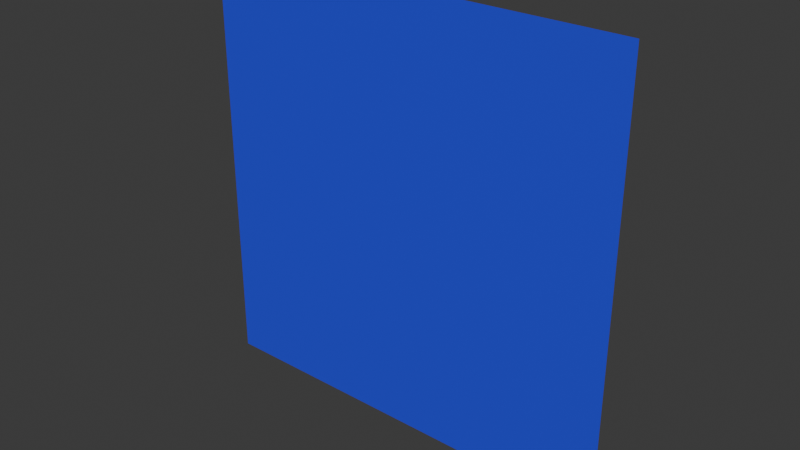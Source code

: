 # Source: ocean_V1.blend  (saved by Blender 5.2.44; exported with 4.5.12 LTS)
import bpy
from mathutils import Matrix  # noqa: F401  (used for matrix-valued properties, if any)

bpy.ops.wm.read_factory_settings(use_empty=True)
scene = bpy.context.scene
scene.name = 'Scene'

# ---- collections
col_collection = bpy.data.collections.new('Collection'); scene.collection.children.link(col_collection)

# ---- materials (node trees are filled in below, after node groups)
mat_material_001 = bpy.data.materials.new('Material.001')

# ---- material node trees
mat_material_001.use_nodes = True; mat_material_001.node_tree.nodes.clear()
_N = mat_material_001.node_tree.nodes; _L = mat_material_001.node_tree.links
n0 = _N.new('ShaderNodeBsdfPrincipled'); n0.name = 'Principled BSDF'; n0.location = (-200, 100)
n0.inputs[0].default_value = (0.03209, 0.05066, 0.8, 1.0)
n0.inputs[10].default_value = 0.005
n1 = _N.new('ShaderNodeOutputMaterial'); n1.name = 'Material Output'; n1.location = (200, 100)
_L.new(n0.outputs[0], n1.inputs[0])
n1.is_active_output = True

# ---- world
world_world = bpy.data.worlds.new('World'); scene.world = world_world
world_world.use_nodes = True; world_world.node_tree.nodes.clear()
_N = world_world.node_tree.nodes; _L = world_world.node_tree.links
n0 = _N.new('ShaderNodeOutputWorld'); n0.name = 'World Output'; n0.location = (200, 100)
n1 = _N.new('ShaderNodeBackground'); n1.name = 'Background'; n1.location = (-200, 100)
n1.inputs[0].default_value = (0.05088, 0.05088, 0.05088, 1.0)
_L.new(n1.outputs[0], n0.inputs[0])
n0.is_active_output = True
world_world.color = (0.05088, 0.05088, 0.05088)
world_world.sun_shadow_jitter_overblur = 0.0

# ---- meshes
me_plane = bpy.data.meshes.new('Plane')
me_plane.from_pydata([(-1.0, -1.0, 0.0), (1.0, -1.0, 0.0), (-1.0, 1.0, 0.0), (1.0, 1.0, 0.0)], [], [(0, 1, 3, 2)])
_uv = me_plane.uv_layers.new(name='UVMap')
_uv.uv.foreach_set('vector', [0.0, 0.0, 1.0, 0.0, 1.0, 1.0, 0.0, 1.0])
me_plane.materials.append(mat_material_001)
me_plane.update()

# ---- objects
ob_plane = bpy.data.objects.new('Plane', me_plane)

# ---- transforms, parenting, visibility, modifiers, constraints
ob_plane.location = (0.0, 0.0, 0.0)
ob_plane.rotation_euler = (1.571, -0.0, 0.0)
ob_plane.scale = (100.0, 100.0, 100.0)

# ---- collection membership
col_collection.objects.link(ob_plane)

# ---- scene / render settings (as saved in the file)
scene.frame_start = 1; scene.frame_end = 250; scene.frame_set(1)
scene.render.engine = 'BLENDER_EEVEE_NEXT'
scene.render.bake_bias = 0.0
scene.render.bake_samples = 0
scene.render.compositor_device = 'GPU'
scene.eevee.use_volume_custom_range = False
scene.eevee.fast_gi_thickness_near = 0.1
scene.eevee.fast_gi_thickness_far = 0.0
scene.eevee.ray_tracing_options.screen_trace_thickness = 0.1
bpy.context.view_layer.update()

# ---- added for rendering (the .blend has no active camera and no usable light): camera, sun
cam_auto = bpy.data.cameras.new('AutoCamera')
cam_auto.lens = 50.0
cam_auto.sensor_width = 36.0
cam_auto.clip_end = 4592.69
ob_auto_camera = bpy.data.objects.new('AutoCamera', cam_auto)
scene.collection.objects.link(ob_auto_camera)
ob_auto_camera.location = (261.693, -314.032, 209.354)
ob_auto_camera.rotation_euler = (1.09748, -7.21219e-08, 0.694738)
scene.camera = ob_auto_camera
light_auto_sun = bpy.data.lights.new('AutoSun', 'SUN')
light_auto_sun.energy = 3.0
light_auto_sun.angle = 0.0523599
ob_auto_sun = bpy.data.objects.new('AutoSun', light_auto_sun)
scene.collection.objects.link(ob_auto_sun)
ob_auto_sun.rotation_euler = (0.872665, 0.174533, 0.523599)
bpy.context.view_layer.update()

